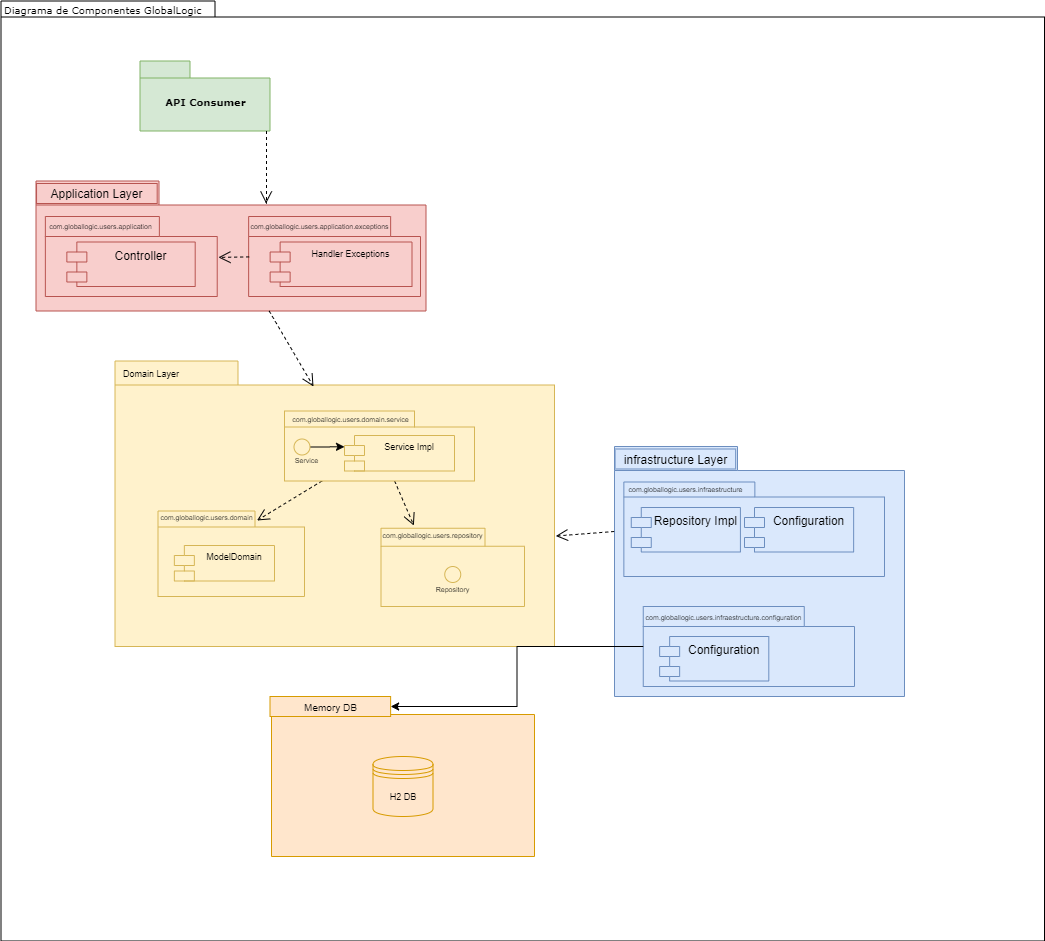

The diagram above was exported from draw.io. Its source (the exported page's mxGraphModel, read from the mxfile embedded in the PNG):
<mxGraphModel dx="1422" dy="822" grid="1" gridSize="10" guides="1" tooltips="1" connect="1" arrows="1" fold="1" page="1" pageScale="1" pageWidth="827" pageHeight="1169" background="#ffffff" math="0" shadow="0">
  <root>
    <mxCell id="0" />
    <mxCell id="1" parent="0" />
    <mxCell id="WBbzSdVdNsWglYWMxGrt-57" value="" style="shape=folder;fontStyle=1;spacingTop=10;tabWidth=104;tabHeight=18;tabPosition=left;html=1;rounded=0;shadow=0;comic=0;labelBackgroundColor=none;strokeColor=#d79b00;strokeWidth=1;fillColor=#ffe6cc;fontFamily=Verdana;fontSize=10;align=center;" vertex="1" parent="1">
      <mxGeometry x="597" y="810" width="263" height="160" as="geometry" />
    </mxCell>
    <mxCell id="6e0c8c40b5770093-72" value="" style="shape=folder;fontStyle=1;spacingTop=10;tabWidth=214;tabHeight=16;tabPosition=left;html=1;rounded=0;shadow=0;comic=0;labelBackgroundColor=none;strokeWidth=1;fillColor=none;fontFamily=Verdana;fontSize=10;align=center;" parent="1" vertex="1">
      <mxGeometry x="326.5" y="114.5" width="1043.5" height="940" as="geometry" />
    </mxCell>
    <mxCell id="6e0c8c40b5770093-6" value="" style="group" parent="1" vertex="1" connectable="0">
      <mxGeometry x="465.5" y="174.5" width="130" height="70" as="geometry" />
    </mxCell>
    <mxCell id="6e0c8c40b5770093-4" value="API Consumer" style="shape=folder;fontStyle=1;spacingTop=10;tabWidth=50;tabHeight=17;tabPosition=left;html=1;rounded=0;shadow=0;comic=0;labelBackgroundColor=none;strokeWidth=1;fontFamily=Verdana;fontSize=10;align=center;fillColor=#d5e8d4;strokeColor=#82b366;" parent="6e0c8c40b5770093-6" vertex="1">
      <mxGeometry width="130" height="70" as="geometry" />
    </mxCell>
    <mxCell id="6e0c8c40b5770093-18" value="" style="group" parent="1" vertex="1" connectable="0">
      <mxGeometry x="361.5" y="294.5" width="390" height="130" as="geometry" />
    </mxCell>
    <mxCell id="6e0c8c40b5770093-11" value="" style="shape=folder;fontStyle=1;spacingTop=10;tabWidth=123;tabHeight=24;tabPosition=left;html=1;rounded=0;shadow=0;comic=0;labelBackgroundColor=none;strokeWidth=1;fontFamily=Verdana;fontSize=10;align=center;fillColor=#f8cecc;strokeColor=#b85450;" parent="6e0c8c40b5770093-18" vertex="1">
      <mxGeometry width="390" height="130" as="geometry" />
    </mxCell>
    <mxCell id="6e0c8c40b5770093-15" value="" style="shape=folder;fontStyle=1;spacingTop=10;tabWidth=114;tabHeight=20;tabPosition=left;html=1;rounded=0;shadow=0;comic=0;labelBackgroundColor=none;strokeWidth=1;fontFamily=Verdana;fontSize=10;align=center;fillColor=#f8cecc;strokeColor=#b85450;" parent="6e0c8c40b5770093-18" vertex="1">
      <mxGeometry x="9.363976083707025" y="35.5" width="171.85650224215246" height="80" as="geometry" />
    </mxCell>
    <mxCell id="WBbzSdVdNsWglYWMxGrt-5" value="Application Layer" style="text;html=1;strokeColor=#b85450;fillColor=#f8cecc;align=center;verticalAlign=middle;whiteSpace=wrap;rounded=0;" vertex="1" parent="6e0c8c40b5770093-18">
      <mxGeometry x="0.5508221225710015" y="2.5" width="120.63004484304932" height="20" as="geometry" />
    </mxCell>
    <mxCell id="WBbzSdVdNsWglYWMxGrt-6" value="&lt;font style=&quot;font-size: 7px&quot;&gt;com.globallogic.users.application&lt;/font&gt;" style="text;html=1;strokeColor=none;fillColor=none;align=center;verticalAlign=middle;whiteSpace=wrap;rounded=0;" vertex="1" parent="6e0c8c40b5770093-18">
      <mxGeometry x="47.98056801195814" y="39" width="34.7017937219731" height="9.5" as="geometry" />
    </mxCell>
    <mxCell id="WBbzSdVdNsWglYWMxGrt-7" value="Controller" style="shape=module;align=left;spacingLeft=20;align=center;verticalAlign=top;fillColor=#f8cecc;strokeColor=#b85450;" vertex="1" parent="6e0c8c40b5770093-18">
      <mxGeometry x="30.84603886397608" y="61" width="128.34155455904335" height="44.5" as="geometry" />
    </mxCell>
    <mxCell id="WBbzSdVdNsWglYWMxGrt-8" value="" style="shape=folder;fontStyle=1;spacingTop=10;tabWidth=142;tabHeight=20;tabPosition=left;html=1;rounded=0;shadow=0;comic=0;labelBackgroundColor=none;strokeWidth=1;fontFamily=Verdana;fontSize=10;align=center;fillColor=#f8cecc;strokeColor=#b85450;" vertex="1" parent="6e0c8c40b5770093-18">
      <mxGeometry x="212.6434977578475" y="35.5" width="171.85650224215246" height="80" as="geometry" />
    </mxCell>
    <mxCell id="WBbzSdVdNsWglYWMxGrt-9" value="&lt;font style=&quot;font-size: 7px&quot;&gt;com.globallogic.users.application.exceptions&lt;/font&gt;" style="text;html=1;strokeColor=none;fillColor=none;align=center;verticalAlign=middle;whiteSpace=wrap;rounded=0;" vertex="1" parent="6e0c8c40b5770093-18">
      <mxGeometry x="266.26008968609864" y="39" width="34.7017937219731" height="9.5" as="geometry" />
    </mxCell>
    <mxCell id="WBbzSdVdNsWglYWMxGrt-10" value="Handler Exceptions" style="shape=module;align=left;spacingLeft=20;align=center;verticalAlign=top;fontSize=9;fillColor=#f8cecc;strokeColor=#b85450;" vertex="1" parent="6e0c8c40b5770093-18">
      <mxGeometry x="234.13" y="61" width="141.87" height="44.5" as="geometry" />
    </mxCell>
    <mxCell id="WBbzSdVdNsWglYWMxGrt-14" style="rounded=0;html=1;entryX=1.007;entryY=0.511;entryPerimeter=0;dashed=1;labelBackgroundColor=none;startFill=0;endArrow=open;endFill=0;endSize=10;fontFamily=Verdana;fontSize=10;exitX=0.003;exitY=0.505;exitDx=0;exitDy=0;exitPerimeter=0;entryDx=0;entryDy=0;" edge="1" parent="6e0c8c40b5770093-18" source="WBbzSdVdNsWglYWMxGrt-8" target="6e0c8c40b5770093-15">
      <mxGeometry relative="1" as="geometry">
        <mxPoint x="259.6093525179856" y="140" as="sourcePoint" />
        <mxPoint x="321.78" y="214.0000000000001" as="targetPoint" />
      </mxGeometry>
    </mxCell>
    <mxCell id="6e0c8c40b5770093-33" value="" style="shape=folder;fontStyle=1;spacingTop=10;tabWidth=123;tabHeight=24;tabPosition=left;html=1;rounded=0;shadow=0;comic=0;labelBackgroundColor=none;strokeColor=#d6b656;strokeWidth=1;fillColor=#fff2cc;fontFamily=Verdana;fontSize=10;align=center;" parent="1" vertex="1">
      <mxGeometry x="440.5" y="474.5" width="439.5" height="285.5" as="geometry" />
    </mxCell>
    <mxCell id="6e0c8c40b5770093-65" style="edgeStyle=none;rounded=0;html=1;dashed=1;labelBackgroundColor=none;startFill=0;endArrow=open;endFill=0;endSize=10;fontFamily=Verdana;fontSize=10;entryX=0.229;entryY=-0.034;entryPerimeter=0;entryDx=0;entryDy=0;" parent="1" source="6e0c8c40b5770093-42" target="6e0c8c40b5770093-45" edge="1">
      <mxGeometry relative="1" as="geometry" />
    </mxCell>
    <mxCell id="6e0c8c40b5770093-66" style="edgeStyle=none;rounded=0;html=1;dashed=1;labelBackgroundColor=none;startFill=0;endArrow=open;endFill=0;endSize=10;fontFamily=Verdana;fontSize=10;entryX=0.676;entryY=0.111;entryPerimeter=0;entryDx=0;entryDy=0;" parent="1" source="6e0c8c40b5770093-42" target="6e0c8c40b5770093-43" edge="1">
      <mxGeometry relative="1" as="geometry" />
    </mxCell>
    <mxCell id="6e0c8c40b5770093-42" value="" style="shape=folder;fontStyle=1;spacingTop=10;tabWidth=130;tabHeight=16;tabPosition=left;html=1;rounded=0;shadow=0;comic=0;labelBackgroundColor=none;strokeColor=#d6b656;strokeWidth=1;fillColor=#fff2cc;fontFamily=Verdana;fontSize=10;align=center;" parent="1" vertex="1">
      <mxGeometry x="610" y="524.5" width="190" height="70" as="geometry" />
    </mxCell>
    <mxCell id="6e0c8c40b5770093-43" value="" style="shape=folder;fontStyle=1;spacingTop=10;tabWidth=97;tabHeight=16;tabPosition=left;html=1;rounded=0;shadow=0;comic=0;labelBackgroundColor=none;strokeColor=#d6b656;strokeWidth=1;fillColor=#fff2cc;fontFamily=Verdana;fontSize=10;align=center;" parent="1" vertex="1">
      <mxGeometry x="483.5" y="624.5" width="146.5" height="85.5" as="geometry" />
    </mxCell>
    <mxCell id="6e0c8c40b5770093-45" value="" style="shape=folder;fontStyle=1;spacingTop=10;tabWidth=104;tabHeight=18;tabPosition=left;html=1;rounded=0;shadow=0;comic=0;labelBackgroundColor=none;strokeColor=#d6b656;strokeWidth=1;fillColor=#fff2cc;fontFamily=Verdana;fontSize=10;align=center;" parent="1" vertex="1">
      <mxGeometry x="706.5" y="641.75" width="143.5" height="78.25" as="geometry" />
    </mxCell>
    <mxCell id="6e0c8c40b5770093-58" style="rounded=0;html=1;dashed=1;labelBackgroundColor=none;startFill=0;endArrow=open;endFill=0;endSize=10;fontFamily=Verdana;fontSize=10;entryX=0.59;entryY=0.173;entryPerimeter=0;edgeStyle=elbowEdgeStyle;entryDx=0;entryDy=0;" parent="1" source="6e0c8c40b5770093-4" target="6e0c8c40b5770093-11" edge="1">
      <mxGeometry relative="1" as="geometry" />
    </mxCell>
    <mxCell id="6e0c8c40b5770093-60" style="rounded=0;html=1;dashed=1;labelBackgroundColor=none;startFill=0;endArrow=open;endFill=0;endSize=10;fontFamily=Verdana;fontSize=10;" parent="1" source="6e0c8c40b5770093-11" edge="1">
      <mxGeometry relative="1" as="geometry">
        <mxPoint x="639" y="500" as="targetPoint" />
      </mxGeometry>
    </mxCell>
    <mxCell id="6e0c8c40b5770093-73" value="Diagrama de Componentes GlobalLogic&lt;br&gt;" style="text;html=1;align=left;verticalAlign=top;spacingTop=-4;fontSize=10;fontFamily=Verdana" parent="1" vertex="1">
      <mxGeometry x="327.5" y="114.5" width="130" height="20" as="geometry" />
    </mxCell>
    <mxCell id="WBbzSdVdNsWglYWMxGrt-15" value="Domain Layer" style="text;html=1;strokeColor=none;fillColor=none;align=center;verticalAlign=middle;whiteSpace=wrap;rounded=0;fontSize=9;" vertex="1" parent="1">
      <mxGeometry x="444" y="477" width="66" height="20" as="geometry" />
    </mxCell>
    <mxCell id="WBbzSdVdNsWglYWMxGrt-16" value="&lt;font style=&quot;font-size: 7px&quot;&gt;com.globallogic.users.domain.service&lt;/font&gt;" style="text;html=1;strokeColor=none;fillColor=none;align=center;verticalAlign=middle;whiteSpace=wrap;rounded=0;" vertex="1" parent="1">
      <mxGeometry x="659.0000896860986" y="525.75" width="34.7017937219731" height="9.5" as="geometry" />
    </mxCell>
    <mxCell id="WBbzSdVdNsWglYWMxGrt-20" style="edgeStyle=orthogonalEdgeStyle;rounded=0;orthogonalLoop=1;jettySize=auto;html=1;fontSize=9;entryX=0;entryY=0.319;entryDx=0;entryDy=0;entryPerimeter=0;" edge="1" parent="1" source="WBbzSdVdNsWglYWMxGrt-17" target="WBbzSdVdNsWglYWMxGrt-19">
      <mxGeometry relative="1" as="geometry">
        <mxPoint x="670" y="560" as="targetPoint" />
      </mxGeometry>
    </mxCell>
    <mxCell id="WBbzSdVdNsWglYWMxGrt-17" value="" style="ellipse;whiteSpace=wrap;html=1;aspect=fixed;fontSize=9;fillColor=#fff2cc;strokeColor=#d6b656;" vertex="1" parent="1">
      <mxGeometry x="619.5" y="552.5" width="16" height="16" as="geometry" />
    </mxCell>
    <mxCell id="WBbzSdVdNsWglYWMxGrt-18" value="&lt;font style=&quot;font-size: 7px&quot;&gt;Service&lt;/font&gt;" style="text;html=1;strokeColor=none;fillColor=none;align=center;verticalAlign=middle;whiteSpace=wrap;rounded=0;" vertex="1" parent="1">
      <mxGeometry x="614.8000896860985" y="567.5" width="34.7017937219731" height="9.5" as="geometry" />
    </mxCell>
    <mxCell id="WBbzSdVdNsWglYWMxGrt-19" value="Service Impl" style="shape=module;align=left;spacingLeft=20;align=center;verticalAlign=top;fontSize=9;fillColor=#fff2cc;strokeColor=#d6b656;" vertex="1" parent="1">
      <mxGeometry x="670" y="549" width="110" height="35.5" as="geometry" />
    </mxCell>
    <mxCell id="WBbzSdVdNsWglYWMxGrt-21" value="&lt;font style=&quot;font-size: 7px&quot;&gt;com.globallogic.users.domain&lt;/font&gt;" style="text;html=1;strokeColor=none;fillColor=none;align=center;verticalAlign=middle;whiteSpace=wrap;rounded=0;" vertex="1" parent="1">
      <mxGeometry x="515.0000896860986" y="624.5" width="34.7017937219731" height="9.5" as="geometry" />
    </mxCell>
    <mxCell id="WBbzSdVdNsWglYWMxGrt-23" value="ModelDomain" style="shape=module;align=left;spacingLeft=20;align=center;verticalAlign=top;fontSize=9;fillColor=#fff2cc;strokeColor=#d6b656;" vertex="1" parent="1">
      <mxGeometry x="499.85" y="659" width="100.15" height="35.5" as="geometry" />
    </mxCell>
    <mxCell id="WBbzSdVdNsWglYWMxGrt-28" value="&lt;font style=&quot;font-size: 7px&quot;&gt;com.globallogic.users.repository&lt;/font&gt;" style="text;html=1;strokeColor=none;fillColor=none;align=center;verticalAlign=middle;whiteSpace=wrap;rounded=0;" vertex="1" parent="1">
      <mxGeometry x="740.5000896860986" y="641.75" width="34.7017937219731" height="9.5" as="geometry" />
    </mxCell>
    <mxCell id="WBbzSdVdNsWglYWMxGrt-29" value="" style="ellipse;whiteSpace=wrap;html=1;aspect=fixed;fontSize=9;fillColor=#fff2cc;strokeColor=#d6b656;" vertex="1" parent="1">
      <mxGeometry x="770.25" y="680" width="16" height="16" as="geometry" />
    </mxCell>
    <mxCell id="WBbzSdVdNsWglYWMxGrt-30" value="&lt;font style=&quot;font-size: 7px&quot;&gt;Repository&lt;/font&gt;" style="text;html=1;strokeColor=none;fillColor=none;align=center;verticalAlign=middle;whiteSpace=wrap;rounded=0;" vertex="1" parent="1">
      <mxGeometry x="760.9000896860986" y="696" width="34.7017937219731" height="9.5" as="geometry" />
    </mxCell>
    <mxCell id="WBbzSdVdNsWglYWMxGrt-42" value="" style="group" vertex="1" connectable="0" parent="1">
      <mxGeometry x="940" y="560" width="420" height="250" as="geometry" />
    </mxCell>
    <mxCell id="WBbzSdVdNsWglYWMxGrt-43" value="" style="shape=folder;fontStyle=1;spacingTop=10;tabWidth=123;tabHeight=24;tabPosition=left;html=1;rounded=0;shadow=0;comic=0;labelBackgroundColor=none;strokeWidth=1;fontFamily=Verdana;fontSize=10;align=center;fillColor=#dae8fc;strokeColor=#6c8ebf;" vertex="1" parent="WBbzSdVdNsWglYWMxGrt-42">
      <mxGeometry width="290" height="250" as="geometry" />
    </mxCell>
    <mxCell id="WBbzSdVdNsWglYWMxGrt-44" value="" style="shape=folder;fontStyle=1;spacingTop=10;tabWidth=131;tabHeight=15;tabPosition=left;html=1;rounded=0;shadow=0;comic=0;labelBackgroundColor=none;strokeWidth=1;fontFamily=Verdana;fontSize=10;align=center;fillColor=#dae8fc;strokeColor=#6c8ebf;" vertex="1" parent="WBbzSdVdNsWglYWMxGrt-42">
      <mxGeometry x="9.36" y="35.5" width="260.64" height="94.5" as="geometry" />
    </mxCell>
    <mxCell id="WBbzSdVdNsWglYWMxGrt-45" value="infrastructure&amp;nbsp;Layer" style="text;html=1;strokeColor=#6c8ebf;fillColor=#dae8fc;align=center;verticalAlign=middle;whiteSpace=wrap;rounded=0;" vertex="1" parent="WBbzSdVdNsWglYWMxGrt-42">
      <mxGeometry x="0.5508221225710015" y="2.5" width="120.63004484304932" height="20" as="geometry" />
    </mxCell>
    <mxCell id="WBbzSdVdNsWglYWMxGrt-46" value="&lt;font style=&quot;font-size: 7px&quot;&gt;com.globallogic.users.infraestructure&lt;/font&gt;" style="text;html=1;strokeColor=none;fillColor=none;align=center;verticalAlign=middle;whiteSpace=wrap;rounded=0;" vertex="1" parent="WBbzSdVdNsWglYWMxGrt-42">
      <mxGeometry x="53.98056801195814" y="36" width="34.7017937219731" height="9.5" as="geometry" />
    </mxCell>
    <mxCell id="WBbzSdVdNsWglYWMxGrt-47" value="Repository Impl" style="shape=module;align=left;spacingLeft=20;align=center;verticalAlign=top;fillColor=#dae8fc;strokeColor=#6c8ebf;" vertex="1" parent="WBbzSdVdNsWglYWMxGrt-42">
      <mxGeometry x="16.76" y="61" width="109.15" height="44.5" as="geometry" />
    </mxCell>
    <mxCell id="WBbzSdVdNsWglYWMxGrt-48" value="" style="shape=folder;fontStyle=1;spacingTop=10;tabWidth=161;tabHeight=20;tabPosition=left;html=1;rounded=0;shadow=0;comic=0;labelBackgroundColor=none;strokeWidth=1;fontFamily=Verdana;fontSize=10;align=center;fillColor=#dae8fc;strokeColor=#6c8ebf;" vertex="1" parent="WBbzSdVdNsWglYWMxGrt-42">
      <mxGeometry x="28.75" y="160" width="211.25" height="80" as="geometry" />
    </mxCell>
    <mxCell id="WBbzSdVdNsWglYWMxGrt-49" value="&lt;font style=&quot;font-size: 7px&quot;&gt;com.globallogic.users.infraestructure.configuration&lt;/font&gt;" style="text;html=1;strokeColor=none;fillColor=none;align=center;verticalAlign=middle;whiteSpace=wrap;rounded=0;" vertex="1" parent="WBbzSdVdNsWglYWMxGrt-42">
      <mxGeometry x="92.21008968609863" y="164.5" width="34.7017937219731" height="9.5" as="geometry" />
    </mxCell>
    <mxCell id="WBbzSdVdNsWglYWMxGrt-52" value="Configuration" style="shape=module;align=left;spacingLeft=20;align=center;verticalAlign=top;fillColor=#dae8fc;strokeColor=#6c8ebf;" vertex="1" parent="WBbzSdVdNsWglYWMxGrt-42">
      <mxGeometry x="130" y="61" width="109.15" height="44.5" as="geometry" />
    </mxCell>
    <mxCell id="WBbzSdVdNsWglYWMxGrt-54" value="Configuration" style="shape=module;align=left;spacingLeft=20;align=center;verticalAlign=top;fillColor=#dae8fc;strokeColor=#6c8ebf;" vertex="1" parent="WBbzSdVdNsWglYWMxGrt-42">
      <mxGeometry x="45.14999999999998" y="190" width="109.15" height="44.5" as="geometry" />
    </mxCell>
    <mxCell id="WBbzSdVdNsWglYWMxGrt-55" style="edgeStyle=none;rounded=0;html=1;dashed=1;labelBackgroundColor=none;startFill=0;endArrow=open;endFill=0;endSize=10;fontFamily=Verdana;fontSize=10;entryX=1.003;entryY=0.613;entryPerimeter=0;entryDx=0;entryDy=0;exitX=-0.001;exitY=0.34;exitDx=0;exitDy=0;exitPerimeter=0;" edge="1" parent="1" source="WBbzSdVdNsWglYWMxGrt-43" target="6e0c8c40b5770093-33">
      <mxGeometry relative="1" as="geometry">
        <mxPoint x="730.1106929934226" y="604.5" as="sourcePoint" />
        <mxPoint x="749.3615" y="649.0895" as="targetPoint" />
      </mxGeometry>
    </mxCell>
    <mxCell id="WBbzSdVdNsWglYWMxGrt-56" value="H2 DB" style="shape=datastore;whiteSpace=wrap;html=1;fontSize=9;fillColor=#ffe6cc;strokeColor=#d79b00;" vertex="1" parent="1">
      <mxGeometry x="698.5" y="870" width="60" height="60" as="geometry" />
    </mxCell>
    <mxCell id="WBbzSdVdNsWglYWMxGrt-58" value="&lt;font style=&quot;font-size: 10px&quot;&gt;Memory DB&lt;/font&gt;" style="text;html=1;strokeColor=#d79b00;fillColor=#ffe6cc;align=center;verticalAlign=middle;whiteSpace=wrap;rounded=0;" vertex="1" parent="1">
      <mxGeometry x="595.500822122571" y="810" width="120.63004484304932" height="20" as="geometry" />
    </mxCell>
    <mxCell id="WBbzSdVdNsWglYWMxGrt-59" style="edgeStyle=orthogonalEdgeStyle;rounded=0;orthogonalLoop=1;jettySize=auto;html=1;entryX=1;entryY=0.5;entryDx=0;entryDy=0;fontSize=9;" edge="1" parent="1" source="WBbzSdVdNsWglYWMxGrt-48" target="WBbzSdVdNsWglYWMxGrt-58">
      <mxGeometry relative="1" as="geometry" />
    </mxCell>
  </root>
</mxGraphModel>